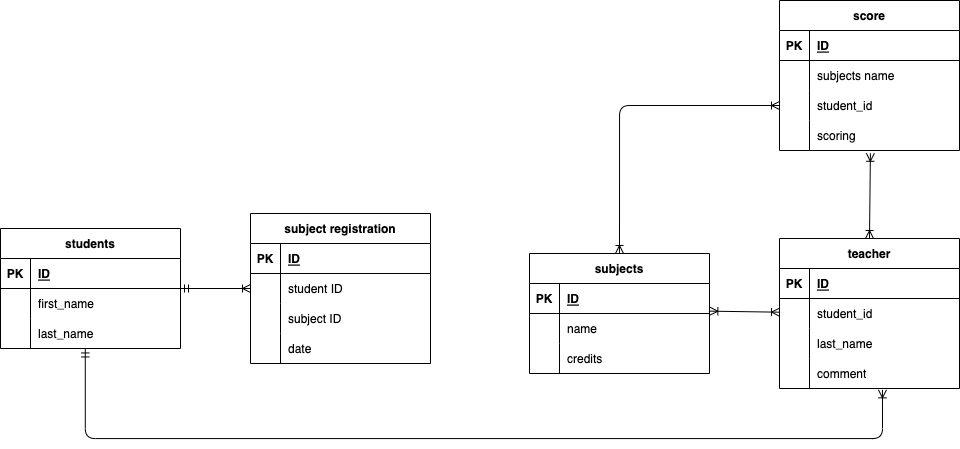

The diagram above was exported from draw.io. Its source (the exported page's mxGraphModel, read from the mxfile embedded in the PNG):
<mxGraphModel dx="682" dy="863" grid="1" gridSize="10" guides="1" tooltips="1" connect="1" arrows="1" fold="1" page="1" pageScale="1" pageWidth="827" pageHeight="1169" math="0" shadow="0">
  <root>
    <mxCell id="0" />
    <mxCell id="1" parent="0" />
    <mxCell id="308" value="" style="rounded=1;html=1;startArrow=ERoneToMany;startFill=0;endArrow=ERoneToMany;endFill=0;exitX=1.002;exitY=0.922;exitDx=0;exitDy=0;exitPerimeter=0;" edge="1" parent="1" source="310" target="295">
      <mxGeometry relative="1" as="geometry" />
    </mxCell>
    <mxCell id="282" value="students" style="shape=table;startSize=30;container=1;collapsible=1;childLayout=tableLayout;fixedRows=1;rowLines=0;fontStyle=1;align=center;resizeLast=1;shadow=0;" vertex="1" parent="1">
      <mxGeometry x="1070" y="550" width="180" height="120" as="geometry">
        <mxRectangle x="1220" y="560" width="90" height="30" as="alternateBounds" />
      </mxGeometry>
    </mxCell>
    <mxCell id="283" value="" style="shape=tableRow;horizontal=0;startSize=0;swimlaneHead=0;swimlaneBody=0;fillColor=none;collapsible=0;dropTarget=0;points=[[0,0.5],[1,0.5]];portConstraint=eastwest;top=0;left=0;right=0;bottom=1;shadow=0;" vertex="1" parent="282">
      <mxGeometry y="30" width="180" height="30" as="geometry" />
    </mxCell>
    <mxCell id="284" value="PK" style="shape=partialRectangle;connectable=0;fillColor=none;top=0;left=0;bottom=0;right=0;fontStyle=1;overflow=hidden;shadow=0;" vertex="1" parent="283">
      <mxGeometry width="30" height="30" as="geometry">
        <mxRectangle width="30" height="30" as="alternateBounds" />
      </mxGeometry>
    </mxCell>
    <mxCell id="285" value="ID" style="shape=partialRectangle;connectable=0;fillColor=none;top=0;left=0;bottom=0;right=0;align=left;spacingLeft=6;fontStyle=5;overflow=hidden;shadow=0;" vertex="1" parent="283">
      <mxGeometry x="30" width="150" height="30" as="geometry">
        <mxRectangle width="150" height="30" as="alternateBounds" />
      </mxGeometry>
    </mxCell>
    <mxCell id="286" value="" style="shape=tableRow;horizontal=0;startSize=0;swimlaneHead=0;swimlaneBody=0;fillColor=none;collapsible=0;dropTarget=0;points=[[0,0.5],[1,0.5]];portConstraint=eastwest;top=0;left=0;right=0;bottom=0;shadow=0;" vertex="1" parent="282">
      <mxGeometry y="60" width="180" height="30" as="geometry" />
    </mxCell>
    <mxCell id="287" value="" style="shape=partialRectangle;connectable=0;fillColor=none;top=0;left=0;bottom=0;right=0;editable=1;overflow=hidden;shadow=0;" vertex="1" parent="286">
      <mxGeometry width="30" height="30" as="geometry">
        <mxRectangle width="30" height="30" as="alternateBounds" />
      </mxGeometry>
    </mxCell>
    <mxCell id="288" value="first_name" style="shape=partialRectangle;connectable=0;fillColor=none;top=0;left=0;bottom=0;right=0;align=left;spacingLeft=6;overflow=hidden;shadow=0;" vertex="1" parent="286">
      <mxGeometry x="30" width="150" height="30" as="geometry">
        <mxRectangle width="150" height="30" as="alternateBounds" />
      </mxGeometry>
    </mxCell>
    <mxCell id="289" value="" style="shape=tableRow;horizontal=0;startSize=0;swimlaneHead=0;swimlaneBody=0;fillColor=none;collapsible=0;dropTarget=0;points=[[0,0.5],[1,0.5]];portConstraint=eastwest;top=0;left=0;right=0;bottom=0;shadow=0;" vertex="1" parent="282">
      <mxGeometry y="90" width="180" height="30" as="geometry" />
    </mxCell>
    <mxCell id="290" value="" style="shape=partialRectangle;connectable=0;fillColor=none;top=0;left=0;bottom=0;right=0;editable=1;overflow=hidden;shadow=0;" vertex="1" parent="289">
      <mxGeometry width="30" height="30" as="geometry">
        <mxRectangle width="30" height="30" as="alternateBounds" />
      </mxGeometry>
    </mxCell>
    <mxCell id="291" value="last_name" style="shape=partialRectangle;connectable=0;fillColor=none;top=0;left=0;bottom=0;right=0;align=left;spacingLeft=6;overflow=hidden;shadow=0;" vertex="1" parent="289">
      <mxGeometry x="30" width="150" height="30" as="geometry">
        <mxRectangle width="150" height="30" as="alternateBounds" />
      </mxGeometry>
    </mxCell>
    <mxCell id="295" value="teacher" style="shape=table;startSize=30;container=1;collapsible=1;childLayout=tableLayout;fixedRows=1;rowLines=0;fontStyle=1;align=center;resizeLast=1;shadow=0;" vertex="1" parent="1">
      <mxGeometry x="1849" y="560" width="180" height="150" as="geometry" />
    </mxCell>
    <mxCell id="296" value="" style="shape=tableRow;horizontal=0;startSize=0;swimlaneHead=0;swimlaneBody=0;fillColor=none;collapsible=0;dropTarget=0;points=[[0,0.5],[1,0.5]];portConstraint=eastwest;top=0;left=0;right=0;bottom=1;shadow=0;" vertex="1" parent="295">
      <mxGeometry y="30" width="180" height="30" as="geometry" />
    </mxCell>
    <mxCell id="297" value="PK" style="shape=partialRectangle;connectable=0;fillColor=none;top=0;left=0;bottom=0;right=0;fontStyle=1;overflow=hidden;shadow=0;" vertex="1" parent="296">
      <mxGeometry width="30" height="30" as="geometry">
        <mxRectangle width="30" height="30" as="alternateBounds" />
      </mxGeometry>
    </mxCell>
    <mxCell id="298" value="ID" style="shape=partialRectangle;connectable=0;fillColor=none;top=0;left=0;bottom=0;right=0;align=left;spacingLeft=6;fontStyle=5;overflow=hidden;shadow=0;" vertex="1" parent="296">
      <mxGeometry x="30" width="150" height="30" as="geometry">
        <mxRectangle width="150" height="30" as="alternateBounds" />
      </mxGeometry>
    </mxCell>
    <mxCell id="299" value="" style="shape=tableRow;horizontal=0;startSize=0;swimlaneHead=0;swimlaneBody=0;fillColor=none;collapsible=0;dropTarget=0;points=[[0,0.5],[1,0.5]];portConstraint=eastwest;top=0;left=0;right=0;bottom=0;shadow=0;" vertex="1" parent="295">
      <mxGeometry y="60" width="180" height="30" as="geometry" />
    </mxCell>
    <mxCell id="300" value="" style="shape=partialRectangle;connectable=0;fillColor=none;top=0;left=0;bottom=0;right=0;editable=1;overflow=hidden;shadow=0;" vertex="1" parent="299">
      <mxGeometry width="30" height="30" as="geometry">
        <mxRectangle width="30" height="30" as="alternateBounds" />
      </mxGeometry>
    </mxCell>
    <mxCell id="301" value="student_id" style="shape=partialRectangle;connectable=0;fillColor=none;top=0;left=0;bottom=0;right=0;align=left;spacingLeft=6;overflow=hidden;shadow=0;" vertex="1" parent="299">
      <mxGeometry x="30" width="150" height="30" as="geometry">
        <mxRectangle width="150" height="30" as="alternateBounds" />
      </mxGeometry>
    </mxCell>
    <mxCell id="302" value="" style="shape=tableRow;horizontal=0;startSize=0;swimlaneHead=0;swimlaneBody=0;fillColor=none;collapsible=0;dropTarget=0;points=[[0,0.5],[1,0.5]];portConstraint=eastwest;top=0;left=0;right=0;bottom=0;shadow=0;" vertex="1" parent="295">
      <mxGeometry y="90" width="180" height="30" as="geometry" />
    </mxCell>
    <mxCell id="303" value="" style="shape=partialRectangle;connectable=0;fillColor=none;top=0;left=0;bottom=0;right=0;editable=1;overflow=hidden;shadow=0;" vertex="1" parent="302">
      <mxGeometry width="30" height="30" as="geometry">
        <mxRectangle width="30" height="30" as="alternateBounds" />
      </mxGeometry>
    </mxCell>
    <mxCell id="304" value="last_name" style="shape=partialRectangle;connectable=0;fillColor=none;top=0;left=0;bottom=0;right=0;align=left;spacingLeft=6;overflow=hidden;shadow=0;" vertex="1" parent="302">
      <mxGeometry x="30" width="150" height="30" as="geometry">
        <mxRectangle width="150" height="30" as="alternateBounds" />
      </mxGeometry>
    </mxCell>
    <mxCell id="305" value="" style="shape=tableRow;horizontal=0;startSize=0;swimlaneHead=0;swimlaneBody=0;fillColor=none;collapsible=0;dropTarget=0;points=[[0,0.5],[1,0.5]];portConstraint=eastwest;top=0;left=0;right=0;bottom=0;shadow=0;" vertex="1" parent="295">
      <mxGeometry y="120" width="180" height="30" as="geometry" />
    </mxCell>
    <mxCell id="306" value="" style="shape=partialRectangle;connectable=0;fillColor=none;top=0;left=0;bottom=0;right=0;editable=1;overflow=hidden;shadow=0;" vertex="1" parent="305">
      <mxGeometry width="30" height="30" as="geometry">
        <mxRectangle width="30" height="30" as="alternateBounds" />
      </mxGeometry>
    </mxCell>
    <mxCell id="307" value="comment" style="shape=partialRectangle;connectable=0;fillColor=none;top=0;left=0;bottom=0;right=0;align=left;spacingLeft=6;overflow=hidden;shadow=0;" vertex="1" parent="305">
      <mxGeometry x="30" width="150" height="30" as="geometry">
        <mxRectangle width="150" height="30" as="alternateBounds" />
      </mxGeometry>
    </mxCell>
    <mxCell id="350" value="" style="rounded=1;html=1;startArrow=ERoneToMany;startFill=0;endArrow=ERoneToMany;endFill=0;sourcePerimeterSpacing=0;exitX=0.5;exitY=0;exitDx=0;exitDy=0;entryX=0.505;entryY=1.093;entryDx=0;entryDy=0;entryPerimeter=0;" edge="1" parent="1" source="295" target="344">
      <mxGeometry relative="1" as="geometry">
        <mxPoint x="1939" y="470" as="targetPoint" />
      </mxGeometry>
    </mxCell>
    <mxCell id="337" value="score" style="shape=table;startSize=30;container=1;collapsible=1;childLayout=tableLayout;fixedRows=1;rowLines=0;fontStyle=1;align=center;resizeLast=1;shadow=0;" vertex="1" parent="1">
      <mxGeometry x="1849" y="322" width="180" height="150" as="geometry" />
    </mxCell>
    <mxCell id="338" value="" style="shape=tableRow;horizontal=0;startSize=0;swimlaneHead=0;swimlaneBody=0;fillColor=none;collapsible=0;dropTarget=0;points=[[0,0.5],[1,0.5]];portConstraint=eastwest;top=0;left=0;right=0;bottom=1;shadow=0;" vertex="1" parent="337">
      <mxGeometry y="30" width="180" height="30" as="geometry" />
    </mxCell>
    <mxCell id="339" value="PK" style="shape=partialRectangle;connectable=0;fillColor=none;top=0;left=0;bottom=0;right=0;fontStyle=1;overflow=hidden;shadow=0;" vertex="1" parent="338">
      <mxGeometry width="30" height="30" as="geometry">
        <mxRectangle width="30" height="30" as="alternateBounds" />
      </mxGeometry>
    </mxCell>
    <mxCell id="340" value="ID" style="shape=partialRectangle;connectable=0;fillColor=none;top=0;left=0;bottom=0;right=0;align=left;spacingLeft=6;fontStyle=5;overflow=hidden;shadow=0;" vertex="1" parent="338">
      <mxGeometry x="30" width="150" height="30" as="geometry">
        <mxRectangle width="150" height="30" as="alternateBounds" />
      </mxGeometry>
    </mxCell>
    <mxCell id="362" style="shape=tableRow;horizontal=0;startSize=0;swimlaneHead=0;swimlaneBody=0;fillColor=none;collapsible=0;dropTarget=0;points=[[0,0.5],[1,0.5]];portConstraint=eastwest;top=0;left=0;right=0;bottom=0;shadow=0;" vertex="1" parent="337">
      <mxGeometry y="60" width="180" height="30" as="geometry" />
    </mxCell>
    <mxCell id="363" style="shape=partialRectangle;connectable=0;fillColor=none;top=0;left=0;bottom=0;right=0;editable=1;overflow=hidden;shadow=0;" vertex="1" parent="362">
      <mxGeometry width="30" height="30" as="geometry">
        <mxRectangle width="30" height="30" as="alternateBounds" />
      </mxGeometry>
    </mxCell>
    <mxCell id="364" value="subjects name" style="shape=partialRectangle;connectable=0;fillColor=none;top=0;left=0;bottom=0;right=0;align=left;spacingLeft=6;overflow=hidden;shadow=0;" vertex="1" parent="362">
      <mxGeometry x="30" width="150" height="30" as="geometry">
        <mxRectangle width="150" height="30" as="alternateBounds" />
      </mxGeometry>
    </mxCell>
    <mxCell id="341" value="" style="shape=tableRow;horizontal=0;startSize=0;swimlaneHead=0;swimlaneBody=0;fillColor=none;collapsible=0;dropTarget=0;points=[[0,0.5],[1,0.5]];portConstraint=eastwest;top=0;left=0;right=0;bottom=0;shadow=0;" vertex="1" parent="337">
      <mxGeometry y="90" width="180" height="30" as="geometry" />
    </mxCell>
    <mxCell id="342" value="" style="shape=partialRectangle;connectable=0;fillColor=none;top=0;left=0;bottom=0;right=0;editable=1;overflow=hidden;shadow=0;" vertex="1" parent="341">
      <mxGeometry width="30" height="30" as="geometry">
        <mxRectangle width="30" height="30" as="alternateBounds" />
      </mxGeometry>
    </mxCell>
    <mxCell id="343" value="student_id" style="shape=partialRectangle;connectable=0;fillColor=none;top=0;left=0;bottom=0;right=0;align=left;spacingLeft=6;overflow=hidden;shadow=0;" vertex="1" parent="341">
      <mxGeometry x="30" width="150" height="30" as="geometry">
        <mxRectangle width="150" height="30" as="alternateBounds" />
      </mxGeometry>
    </mxCell>
    <mxCell id="344" value="" style="shape=tableRow;horizontal=0;startSize=0;swimlaneHead=0;swimlaneBody=0;fillColor=none;collapsible=0;dropTarget=0;points=[[0,0.5],[1,0.5]];portConstraint=eastwest;top=0;left=0;right=0;bottom=0;shadow=0;" vertex="1" parent="337">
      <mxGeometry y="120" width="180" height="30" as="geometry" />
    </mxCell>
    <mxCell id="345" value="" style="shape=partialRectangle;connectable=0;fillColor=none;top=0;left=0;bottom=0;right=0;editable=1;overflow=hidden;shadow=0;" vertex="1" parent="344">
      <mxGeometry width="30" height="30" as="geometry">
        <mxRectangle width="30" height="30" as="alternateBounds" />
      </mxGeometry>
    </mxCell>
    <mxCell id="346" value="scoring" style="shape=partialRectangle;connectable=0;fillColor=none;top=0;left=0;bottom=0;right=0;align=left;spacingLeft=6;overflow=hidden;shadow=0;" vertex="1" parent="344">
      <mxGeometry x="30" width="150" height="30" as="geometry">
        <mxRectangle width="150" height="30" as="alternateBounds" />
      </mxGeometry>
    </mxCell>
    <mxCell id="351" value="" style="edgeStyle=orthogonalEdgeStyle;rounded=1;html=1;startArrow=ERmandOne;startFill=0;endArrow=ERoneToMany;endFill=0;sourcePerimeterSpacing=0;entryX=0;entryY=0.5;entryDx=0;entryDy=0;" edge="1" parent="1" source="282" target="391">
      <mxGeometry relative="1" as="geometry">
        <mxPoint x="1400" y="635.0476190476188" as="sourcePoint" />
        <mxPoint x="1820" y="665.0476190476188" as="targetPoint" />
      </mxGeometry>
    </mxCell>
    <mxCell id="309" value="subjects" style="shape=table;startSize=30;container=1;collapsible=1;childLayout=tableLayout;fixedRows=1;rowLines=0;fontStyle=1;align=center;resizeLast=1;shadow=0;" vertex="1" parent="1">
      <mxGeometry x="1599" y="575" width="180" height="120" as="geometry" />
    </mxCell>
    <mxCell id="310" value="" style="shape=tableRow;horizontal=0;startSize=0;swimlaneHead=0;swimlaneBody=0;fillColor=none;collapsible=0;dropTarget=0;points=[[0,0.5],[1,0.5]];portConstraint=eastwest;top=0;left=0;right=0;bottom=1;shadow=0;" vertex="1" parent="309">
      <mxGeometry y="30" width="180" height="30" as="geometry" />
    </mxCell>
    <mxCell id="311" value="PK" style="shape=partialRectangle;connectable=0;fillColor=none;top=0;left=0;bottom=0;right=0;fontStyle=1;overflow=hidden;shadow=0;" vertex="1" parent="310">
      <mxGeometry width="30" height="30" as="geometry">
        <mxRectangle width="30" height="30" as="alternateBounds" />
      </mxGeometry>
    </mxCell>
    <mxCell id="312" value="ID" style="shape=partialRectangle;connectable=0;fillColor=none;top=0;left=0;bottom=0;right=0;align=left;spacingLeft=6;fontStyle=5;overflow=hidden;shadow=0;" vertex="1" parent="310">
      <mxGeometry x="30" width="150" height="30" as="geometry">
        <mxRectangle width="150" height="30" as="alternateBounds" />
      </mxGeometry>
    </mxCell>
    <mxCell id="313" value="" style="shape=tableRow;horizontal=0;startSize=0;swimlaneHead=0;swimlaneBody=0;fillColor=none;collapsible=0;dropTarget=0;points=[[0,0.5],[1,0.5]];portConstraint=eastwest;top=0;left=0;right=0;bottom=0;shadow=0;" vertex="1" parent="309">
      <mxGeometry y="60" width="180" height="30" as="geometry" />
    </mxCell>
    <mxCell id="314" value="" style="shape=partialRectangle;connectable=0;fillColor=none;top=0;left=0;bottom=0;right=0;editable=1;overflow=hidden;shadow=0;" vertex="1" parent="313">
      <mxGeometry width="30" height="30" as="geometry">
        <mxRectangle width="30" height="30" as="alternateBounds" />
      </mxGeometry>
    </mxCell>
    <mxCell id="315" value="name   " style="shape=partialRectangle;connectable=0;fillColor=none;top=0;left=0;bottom=0;right=0;align=left;spacingLeft=6;overflow=hidden;shadow=0;" vertex="1" parent="313">
      <mxGeometry x="30" width="150" height="30" as="geometry">
        <mxRectangle width="150" height="30" as="alternateBounds" />
      </mxGeometry>
    </mxCell>
    <mxCell id="316" value="" style="shape=tableRow;horizontal=0;startSize=0;swimlaneHead=0;swimlaneBody=0;fillColor=none;collapsible=0;dropTarget=0;points=[[0,0.5],[1,0.5]];portConstraint=eastwest;top=0;left=0;right=0;bottom=0;shadow=0;" vertex="1" parent="309">
      <mxGeometry y="90" width="180" height="30" as="geometry" />
    </mxCell>
    <mxCell id="317" value="" style="shape=partialRectangle;connectable=0;fillColor=none;top=0;left=0;bottom=0;right=0;editable=1;overflow=hidden;shadow=0;" vertex="1" parent="316">
      <mxGeometry width="30" height="30" as="geometry">
        <mxRectangle width="30" height="30" as="alternateBounds" />
      </mxGeometry>
    </mxCell>
    <mxCell id="318" value="credits" style="shape=partialRectangle;connectable=0;fillColor=none;top=0;left=0;bottom=0;right=0;align=left;spacingLeft=6;overflow=hidden;shadow=0;" vertex="1" parent="316">
      <mxGeometry x="30" width="150" height="30" as="geometry">
        <mxRectangle width="150" height="30" as="alternateBounds" />
      </mxGeometry>
    </mxCell>
    <mxCell id="358" value="" style="rounded=1;html=1;startArrow=ERoneToMany;startFill=0;endArrow=ERoneToMany;endFill=0;sourcePerimeterSpacing=0;exitX=0.5;exitY=0;exitDx=0;exitDy=0;entryX=0;entryY=0.5;entryDx=0;entryDy=0;edgeStyle=orthogonalEdgeStyle;" edge="1" parent="1" source="309" target="341">
      <mxGeometry relative="1" as="geometry">
        <mxPoint x="1829" y="470" as="sourcePoint" />
        <mxPoint x="1829" y="380" as="targetPoint" />
      </mxGeometry>
    </mxCell>
    <mxCell id="368" value="" style="rounded=1;html=1;startArrow=ERmandOne;startFill=0;endArrow=ERoneToMany;endFill=0;sourcePerimeterSpacing=0;entryX=0.572;entryY=1.045;entryDx=0;entryDy=0;entryPerimeter=0;exitX=0.471;exitY=1.015;exitDx=0;exitDy=0;exitPerimeter=0;edgeStyle=orthogonalEdgeStyle;" edge="1" parent="1" source="289" target="305">
      <mxGeometry relative="1" as="geometry">
        <mxPoint x="1150" y="730" as="sourcePoint" />
        <mxPoint x="1870" y="752" as="targetPoint" />
        <Array as="points">
          <mxPoint x="1155" y="760" />
          <mxPoint x="1952" y="760" />
        </Array>
      </mxGeometry>
    </mxCell>
    <mxCell id="387" value="subject registration" style="shape=table;startSize=30;container=1;collapsible=1;childLayout=tableLayout;fixedRows=1;rowLines=0;fontStyle=1;align=center;resizeLast=1;shadow=0;" vertex="1" parent="1">
      <mxGeometry x="1320" y="535" width="180" height="150" as="geometry" />
    </mxCell>
    <mxCell id="388" value="" style="shape=tableRow;horizontal=0;startSize=0;swimlaneHead=0;swimlaneBody=0;fillColor=none;collapsible=0;dropTarget=0;points=[[0,0.5],[1,0.5]];portConstraint=eastwest;top=0;left=0;right=0;bottom=1;shadow=0;" vertex="1" parent="387">
      <mxGeometry y="30" width="180" height="30" as="geometry" />
    </mxCell>
    <mxCell id="389" value="PK" style="shape=partialRectangle;connectable=0;fillColor=none;top=0;left=0;bottom=0;right=0;fontStyle=1;overflow=hidden;shadow=0;" vertex="1" parent="388">
      <mxGeometry width="30" height="30" as="geometry">
        <mxRectangle width="30" height="30" as="alternateBounds" />
      </mxGeometry>
    </mxCell>
    <mxCell id="390" value="ID" style="shape=partialRectangle;connectable=0;fillColor=none;top=0;left=0;bottom=0;right=0;align=left;spacingLeft=6;fontStyle=5;overflow=hidden;shadow=0;" vertex="1" parent="388">
      <mxGeometry x="30" width="150" height="30" as="geometry">
        <mxRectangle width="150" height="30" as="alternateBounds" />
      </mxGeometry>
    </mxCell>
    <mxCell id="391" value="" style="shape=tableRow;horizontal=0;startSize=0;swimlaneHead=0;swimlaneBody=0;fillColor=none;collapsible=0;dropTarget=0;points=[[0,0.5],[1,0.5]];portConstraint=eastwest;top=0;left=0;right=0;bottom=0;shadow=0;" vertex="1" parent="387">
      <mxGeometry y="60" width="180" height="30" as="geometry" />
    </mxCell>
    <mxCell id="392" value="" style="shape=partialRectangle;connectable=0;fillColor=none;top=0;left=0;bottom=0;right=0;editable=1;overflow=hidden;shadow=0;" vertex="1" parent="391">
      <mxGeometry width="30" height="30" as="geometry">
        <mxRectangle width="30" height="30" as="alternateBounds" />
      </mxGeometry>
    </mxCell>
    <mxCell id="393" value="student ID" style="shape=partialRectangle;connectable=0;fillColor=none;top=0;left=0;bottom=0;right=0;align=left;spacingLeft=6;overflow=hidden;shadow=0;" vertex="1" parent="391">
      <mxGeometry x="30" width="150" height="30" as="geometry">
        <mxRectangle width="150" height="30" as="alternateBounds" />
      </mxGeometry>
    </mxCell>
    <mxCell id="394" value="" style="shape=tableRow;horizontal=0;startSize=0;swimlaneHead=0;swimlaneBody=0;fillColor=none;collapsible=0;dropTarget=0;points=[[0,0.5],[1,0.5]];portConstraint=eastwest;top=0;left=0;right=0;bottom=0;shadow=0;" vertex="1" parent="387">
      <mxGeometry y="90" width="180" height="30" as="geometry" />
    </mxCell>
    <mxCell id="395" value="" style="shape=partialRectangle;connectable=0;fillColor=none;top=0;left=0;bottom=0;right=0;editable=1;overflow=hidden;shadow=0;" vertex="1" parent="394">
      <mxGeometry width="30" height="30" as="geometry">
        <mxRectangle width="30" height="30" as="alternateBounds" />
      </mxGeometry>
    </mxCell>
    <mxCell id="396" value="subject ID" style="shape=partialRectangle;connectable=0;fillColor=none;top=0;left=0;bottom=0;right=0;align=left;spacingLeft=6;overflow=hidden;shadow=0;" vertex="1" parent="394">
      <mxGeometry x="30" width="150" height="30" as="geometry">
        <mxRectangle width="150" height="30" as="alternateBounds" />
      </mxGeometry>
    </mxCell>
    <mxCell id="397" value="" style="shape=tableRow;horizontal=0;startSize=0;swimlaneHead=0;swimlaneBody=0;fillColor=none;collapsible=0;dropTarget=0;points=[[0,0.5],[1,0.5]];portConstraint=eastwest;top=0;left=0;right=0;bottom=0;shadow=0;" vertex="1" parent="387">
      <mxGeometry y="120" width="180" height="30" as="geometry" />
    </mxCell>
    <mxCell id="398" value="" style="shape=partialRectangle;connectable=0;fillColor=none;top=0;left=0;bottom=0;right=0;editable=1;overflow=hidden;shadow=0;" vertex="1" parent="397">
      <mxGeometry width="30" height="30" as="geometry">
        <mxRectangle width="30" height="30" as="alternateBounds" />
      </mxGeometry>
    </mxCell>
    <mxCell id="399" value="date" style="shape=partialRectangle;connectable=0;fillColor=none;top=0;left=0;bottom=0;right=0;align=left;spacingLeft=6;overflow=hidden;shadow=0;" vertex="1" parent="397">
      <mxGeometry x="30" width="150" height="30" as="geometry">
        <mxRectangle width="150" height="30" as="alternateBounds" />
      </mxGeometry>
    </mxCell>
  </root>
</mxGraphModel>